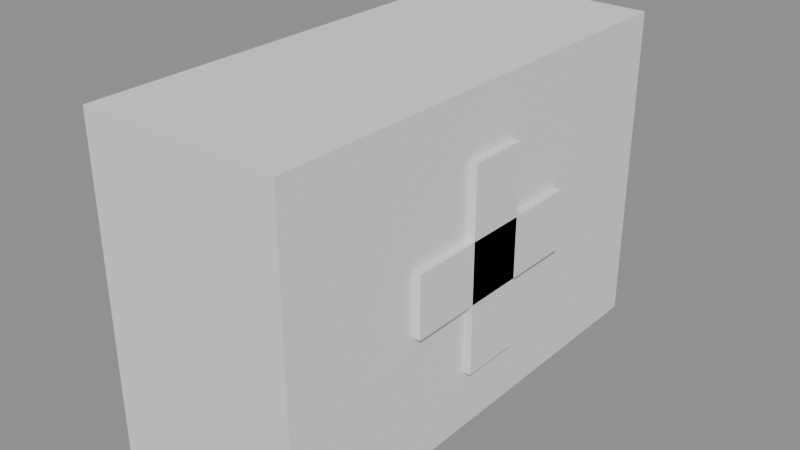 # Source: SM_Item_MedKit.blend  (saved by Blender 4.5.90; exported with 4.5.12 LTS)
import bpy
from mathutils import Matrix  # noqa: F401  (used for matrix-valued properties, if any)

bpy.ops.wm.read_factory_settings(use_empty=True)
scene = bpy.context.scene
scene.name = 'Scene'

# ---- materials (node trees are filled in below, after node groups)
mat_product_white = bpy.data.materials.new('product_white')
mat_product_red = bpy.data.materials.new('product_red')

# ---- material node trees

# ---- meshes
me_sm_item_medkit = bpy.data.meshes.new('SM_Item_MedKit')
me_sm_item_medkit.from_pydata([(-0.15, -0.36, 0.0), (-0.15, -0.36, 0.48), (-0.15, 0.36, 0.0), (-0.15, 0.36, 0.48), (0.15, -0.36, 0.0), (0.15, -0.36, 0.48), (0.15, 0.36, 0.0), (0.15, 0.36, 0.48), (0.15, -0.045, 0.09), (0.15, -0.045, 0.39), (0.15, 0.045, 0.09), (0.15, 0.045, 0.39), (0.162, -0.045, 0.09), (0.162, -0.045, 0.39), (0.162, 0.045, 0.09), (0.162, 0.045, 0.39), (0.15, -0.15, 0.195), (0.15, -0.15, 0.285), (0.15, 0.15, 0.195), (0.15, 0.15, 0.285), (0.162, -0.15, 0.195), (0.162, -0.15, 0.285), (0.162, 0.15, 0.195), (0.162, 0.15, 0.285)], [], [(0, 1, 3, 2), (2, 3, 7, 6), (6, 7, 5, 4), (4, 5, 1, 0), (2, 6, 4, 0), (7, 3, 1, 5), (8, 9, 11, 10), (10, 11, 15, 14), (14, 15, 13, 12), (12, 13, 9, 8), (10, 14, 12, 8), (15, 11, 9, 13), (16, 17, 19, 18), (18, 19, 23, 22), (22, 23, 21, 20), (20, 21, 17, 16), (18, 22, 20, 16), (23, 19, 17, 21)])
me_sm_item_medkit.polygons.foreach_set('material_index', [0, 0, 0, 0, 0, 0, 1, 1, 1, 1, 1, 1, 1, 1, 1, 1, 1, 1])
me_sm_item_medkit.materials.append(mat_product_white)
me_sm_item_medkit.materials.append(mat_product_red)
me_sm_item_medkit.update()

# ---- objects
ob_sm_item_medkit = bpy.data.objects.new('SM_Item_MedKit', me_sm_item_medkit)

# ---- transforms, parenting, visibility, modifiers, constraints
ob_sm_item_medkit.location = (0.0, 0.0, 0.0)

# ---- collection membership
scene.collection.objects.link(ob_sm_item_medkit)

# ---- scene / render settings (as saved in the file)
scene.frame_start = 1; scene.frame_end = 250; scene.frame_set(1)
scene.render.engine = 'BLENDER_EEVEE_NEXT'
bpy.context.view_layer.update()

# ---- added for rendering (the .blend has no active camera and no usable light): camera, sun + grey world if the file has none
cam_auto = bpy.data.cameras.new('AutoCamera')
cam_auto.lens = 50.0
cam_auto.sensor_width = 36.0
cam_auto.clip_end = 1000.0
ob_auto_camera = bpy.data.objects.new('AutoCamera', cam_auto)
scene.collection.objects.link(ob_auto_camera)
ob_auto_camera.location = (0.857078, -1.02129, 0.920862)
ob_auto_camera.rotation_euler = (1.09748, -7.21219e-08, 0.694738)
scene.camera = ob_auto_camera
light_auto_sun = bpy.data.lights.new('AutoSun', 'SUN')
light_auto_sun.energy = 3.0
light_auto_sun.angle = 0.0523599
ob_auto_sun = bpy.data.objects.new('AutoSun', light_auto_sun)
scene.collection.objects.link(ob_auto_sun)
ob_auto_sun.rotation_euler = (0.872665, 0.174533, 0.523599)
if scene.world is None:
    world_auto = bpy.data.worlds.new('AutoWorld')
    world_auto.color = (0.3, 0.3, 0.3)
    scene.world = world_auto
bpy.context.view_layer.update()
